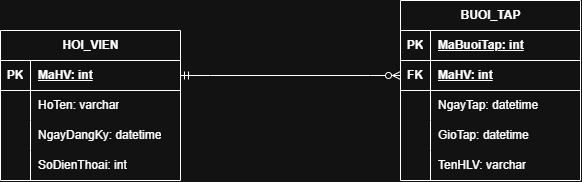

The diagram above was exported from draw.io. Its source (the exported page's mxGraphModel, read from the mxfile embedded in the PNG):
<mxGraphModel dx="1398" dy="825" grid="1" gridSize="10" guides="1" tooltips="1" connect="1" arrows="1" fold="1" page="1" pageScale="1" pageWidth="827" pageHeight="1169" math="0" shadow="0">
  <root>
    <mxCell id="0" />
    <mxCell id="1" parent="0" />
    <mxCell id="bPUn3SLPASYxWSjvsrPw-1" parent="1" style="shape=table;startSize=30;container=1;collapsible=1;childLayout=tableLayout;fixedRows=1;rowLines=0;fontStyle=1;align=center;resizeLast=1;html=1;" value="BUOI_TAP" vertex="1">
      <mxGeometry height="180" width="180" x="500" y="280" as="geometry" />
    </mxCell>
    <mxCell id="bPUn3SLPASYxWSjvsrPw-2" parent="bPUn3SLPASYxWSjvsrPw-1" style="shape=tableRow;horizontal=0;startSize=0;swimlaneHead=0;swimlaneBody=0;fillColor=none;collapsible=0;dropTarget=0;points=[[0,0.5],[1,0.5]];portConstraint=eastwest;top=0;left=0;right=0;bottom=1;" value="" vertex="1">
      <mxGeometry height="30" width="180" y="30" as="geometry" />
    </mxCell>
    <mxCell id="bPUn3SLPASYxWSjvsrPw-3" parent="bPUn3SLPASYxWSjvsrPw-2" style="shape=partialRectangle;connectable=0;fillColor=none;top=0;left=0;bottom=0;right=0;fontStyle=1;overflow=hidden;whiteSpace=wrap;html=1;" value="PK" vertex="1">
      <mxGeometry height="30" width="30" as="geometry">
        <mxRectangle height="30" width="30" as="alternateBounds" />
      </mxGeometry>
    </mxCell>
    <mxCell id="bPUn3SLPASYxWSjvsrPw-4" parent="bPUn3SLPASYxWSjvsrPw-2" style="shape=partialRectangle;connectable=0;fillColor=none;top=0;left=0;bottom=0;right=0;align=left;spacingLeft=6;fontStyle=5;overflow=hidden;whiteSpace=wrap;html=1;" value="MaBuoiTap: int" vertex="1">
      <mxGeometry height="30" width="150" x="30" as="geometry">
        <mxRectangle height="30" width="150" as="alternateBounds" />
      </mxGeometry>
    </mxCell>
    <mxCell id="bPUn3SLPASYxWSjvsrPw-30" parent="bPUn3SLPASYxWSjvsrPw-1" style="shape=tableRow;horizontal=0;startSize=0;swimlaneHead=0;swimlaneBody=0;fillColor=none;collapsible=0;dropTarget=0;points=[[0,0.5],[1,0.5]];portConstraint=eastwest;top=0;left=0;right=0;bottom=1;" vertex="1">
      <mxGeometry height="30" width="180" y="60" as="geometry" />
    </mxCell>
    <mxCell id="bPUn3SLPASYxWSjvsrPw-31" parent="bPUn3SLPASYxWSjvsrPw-30" style="shape=partialRectangle;connectable=0;fillColor=none;top=0;left=0;bottom=0;right=0;fontStyle=1;overflow=hidden;whiteSpace=wrap;html=1;" value="FK" vertex="1">
      <mxGeometry height="30" width="30" as="geometry">
        <mxRectangle height="30" width="30" as="alternateBounds" />
      </mxGeometry>
    </mxCell>
    <mxCell id="bPUn3SLPASYxWSjvsrPw-32" parent="bPUn3SLPASYxWSjvsrPw-30" style="shape=partialRectangle;connectable=0;fillColor=none;top=0;left=0;bottom=0;right=0;align=left;spacingLeft=6;fontStyle=5;overflow=hidden;whiteSpace=wrap;html=1;" value="MaHV: int" vertex="1">
      <mxGeometry height="30" width="150" x="30" as="geometry">
        <mxRectangle height="30" width="150" as="alternateBounds" />
      </mxGeometry>
    </mxCell>
    <mxCell id="bPUn3SLPASYxWSjvsrPw-5" parent="bPUn3SLPASYxWSjvsrPw-1" style="shape=tableRow;horizontal=0;startSize=0;swimlaneHead=0;swimlaneBody=0;fillColor=none;collapsible=0;dropTarget=0;points=[[0,0.5],[1,0.5]];portConstraint=eastwest;top=0;left=0;right=0;bottom=0;" value="" vertex="1">
      <mxGeometry height="30" width="180" y="90" as="geometry" />
    </mxCell>
    <mxCell id="bPUn3SLPASYxWSjvsrPw-6" parent="bPUn3SLPASYxWSjvsrPw-5" style="shape=partialRectangle;connectable=0;fillColor=none;top=0;left=0;bottom=0;right=0;editable=1;overflow=hidden;whiteSpace=wrap;html=1;" value="" vertex="1">
      <mxGeometry height="30" width="30" as="geometry">
        <mxRectangle height="30" width="30" as="alternateBounds" />
      </mxGeometry>
    </mxCell>
    <mxCell id="bPUn3SLPASYxWSjvsrPw-7" parent="bPUn3SLPASYxWSjvsrPw-5" style="shape=partialRectangle;connectable=0;fillColor=none;top=0;left=0;bottom=0;right=0;align=left;spacingLeft=6;overflow=hidden;whiteSpace=wrap;html=1;" value="NgayTap: datetime" vertex="1">
      <mxGeometry height="30" width="150" x="30" as="geometry">
        <mxRectangle height="30" width="150" as="alternateBounds" />
      </mxGeometry>
    </mxCell>
    <mxCell id="bPUn3SLPASYxWSjvsrPw-8" parent="bPUn3SLPASYxWSjvsrPw-1" style="shape=tableRow;horizontal=0;startSize=0;swimlaneHead=0;swimlaneBody=0;fillColor=none;collapsible=0;dropTarget=0;points=[[0,0.5],[1,0.5]];portConstraint=eastwest;top=0;left=0;right=0;bottom=0;" value="" vertex="1">
      <mxGeometry height="30" width="180" y="120" as="geometry" />
    </mxCell>
    <mxCell id="bPUn3SLPASYxWSjvsrPw-9" parent="bPUn3SLPASYxWSjvsrPw-8" style="shape=partialRectangle;connectable=0;fillColor=none;top=0;left=0;bottom=0;right=0;editable=1;overflow=hidden;whiteSpace=wrap;html=1;" value="" vertex="1">
      <mxGeometry height="30" width="30" as="geometry">
        <mxRectangle height="30" width="30" as="alternateBounds" />
      </mxGeometry>
    </mxCell>
    <mxCell id="bPUn3SLPASYxWSjvsrPw-10" parent="bPUn3SLPASYxWSjvsrPw-8" style="shape=partialRectangle;connectable=0;fillColor=none;top=0;left=0;bottom=0;right=0;align=left;spacingLeft=6;overflow=hidden;whiteSpace=wrap;html=1;" value="GioTap: datetime" vertex="1">
      <mxGeometry height="30" width="150" x="30" as="geometry">
        <mxRectangle height="30" width="150" as="alternateBounds" />
      </mxGeometry>
    </mxCell>
    <mxCell id="bPUn3SLPASYxWSjvsrPw-11" parent="bPUn3SLPASYxWSjvsrPw-1" style="shape=tableRow;horizontal=0;startSize=0;swimlaneHead=0;swimlaneBody=0;fillColor=none;collapsible=0;dropTarget=0;points=[[0,0.5],[1,0.5]];portConstraint=eastwest;top=0;left=0;right=0;bottom=0;" value="" vertex="1">
      <mxGeometry height="30" width="180" y="150" as="geometry" />
    </mxCell>
    <mxCell id="bPUn3SLPASYxWSjvsrPw-12" parent="bPUn3SLPASYxWSjvsrPw-11" style="shape=partialRectangle;connectable=0;fillColor=none;top=0;left=0;bottom=0;right=0;editable=1;overflow=hidden;whiteSpace=wrap;html=1;" value="" vertex="1">
      <mxGeometry height="30" width="30" as="geometry">
        <mxRectangle height="30" width="30" as="alternateBounds" />
      </mxGeometry>
    </mxCell>
    <mxCell id="bPUn3SLPASYxWSjvsrPw-13" parent="bPUn3SLPASYxWSjvsrPw-11" style="shape=partialRectangle;connectable=0;fillColor=none;top=0;left=0;bottom=0;right=0;align=left;spacingLeft=6;overflow=hidden;whiteSpace=wrap;html=1;" value="TenHLV: varchar" vertex="1">
      <mxGeometry height="30" width="150" x="30" as="geometry">
        <mxRectangle height="30" width="150" as="alternateBounds" />
      </mxGeometry>
    </mxCell>
    <mxCell id="bPUn3SLPASYxWSjvsrPw-14" parent="1" style="shape=table;startSize=30;container=1;collapsible=1;childLayout=tableLayout;fixedRows=1;rowLines=0;fontStyle=1;align=center;resizeLast=1;html=1;" value="HOI_VIEN" vertex="1">
      <mxGeometry height="150" width="180" x="100" y="310" as="geometry" />
    </mxCell>
    <mxCell id="bPUn3SLPASYxWSjvsrPw-15" parent="bPUn3SLPASYxWSjvsrPw-14" style="shape=tableRow;horizontal=0;startSize=0;swimlaneHead=0;swimlaneBody=0;fillColor=none;collapsible=0;dropTarget=0;points=[[0,0.5],[1,0.5]];portConstraint=eastwest;top=0;left=0;right=0;bottom=1;" value="" vertex="1">
      <mxGeometry height="30" width="180" y="30" as="geometry" />
    </mxCell>
    <mxCell id="bPUn3SLPASYxWSjvsrPw-16" parent="bPUn3SLPASYxWSjvsrPw-15" style="shape=partialRectangle;connectable=0;fillColor=none;top=0;left=0;bottom=0;right=0;fontStyle=1;overflow=hidden;whiteSpace=wrap;html=1;" value="PK" vertex="1">
      <mxGeometry height="30" width="30" as="geometry">
        <mxRectangle height="30" width="30" as="alternateBounds" />
      </mxGeometry>
    </mxCell>
    <mxCell id="bPUn3SLPASYxWSjvsrPw-17" parent="bPUn3SLPASYxWSjvsrPw-15" style="shape=partialRectangle;connectable=0;fillColor=none;top=0;left=0;bottom=0;right=0;align=left;spacingLeft=6;fontStyle=5;overflow=hidden;whiteSpace=wrap;html=1;" value="MaHV: int" vertex="1">
      <mxGeometry height="30" width="150" x="30" as="geometry">
        <mxRectangle height="30" width="150" as="alternateBounds" />
      </mxGeometry>
    </mxCell>
    <mxCell id="bPUn3SLPASYxWSjvsrPw-18" parent="bPUn3SLPASYxWSjvsrPw-14" style="shape=tableRow;horizontal=0;startSize=0;swimlaneHead=0;swimlaneBody=0;fillColor=none;collapsible=0;dropTarget=0;points=[[0,0.5],[1,0.5]];portConstraint=eastwest;top=0;left=0;right=0;bottom=0;" value="" vertex="1">
      <mxGeometry height="30" width="180" y="60" as="geometry" />
    </mxCell>
    <mxCell id="bPUn3SLPASYxWSjvsrPw-19" parent="bPUn3SLPASYxWSjvsrPw-18" style="shape=partialRectangle;connectable=0;fillColor=none;top=0;left=0;bottom=0;right=0;editable=1;overflow=hidden;whiteSpace=wrap;html=1;" value="" vertex="1">
      <mxGeometry height="30" width="30" as="geometry">
        <mxRectangle height="30" width="30" as="alternateBounds" />
      </mxGeometry>
    </mxCell>
    <mxCell id="bPUn3SLPASYxWSjvsrPw-20" parent="bPUn3SLPASYxWSjvsrPw-18" style="shape=partialRectangle;connectable=0;fillColor=none;top=0;left=0;bottom=0;right=0;align=left;spacingLeft=6;overflow=hidden;whiteSpace=wrap;html=1;" value="HoTen: varchar" vertex="1">
      <mxGeometry height="30" width="150" x="30" as="geometry">
        <mxRectangle height="30" width="150" as="alternateBounds" />
      </mxGeometry>
    </mxCell>
    <mxCell id="bPUn3SLPASYxWSjvsrPw-21" parent="bPUn3SLPASYxWSjvsrPw-14" style="shape=tableRow;horizontal=0;startSize=0;swimlaneHead=0;swimlaneBody=0;fillColor=none;collapsible=0;dropTarget=0;points=[[0,0.5],[1,0.5]];portConstraint=eastwest;top=0;left=0;right=0;bottom=0;" value="" vertex="1">
      <mxGeometry height="30" width="180" y="90" as="geometry" />
    </mxCell>
    <mxCell id="bPUn3SLPASYxWSjvsrPw-22" parent="bPUn3SLPASYxWSjvsrPw-21" style="shape=partialRectangle;connectable=0;fillColor=none;top=0;left=0;bottom=0;right=0;editable=1;overflow=hidden;whiteSpace=wrap;html=1;" value="" vertex="1">
      <mxGeometry height="30" width="30" as="geometry">
        <mxRectangle height="30" width="30" as="alternateBounds" />
      </mxGeometry>
    </mxCell>
    <mxCell id="bPUn3SLPASYxWSjvsrPw-23" parent="bPUn3SLPASYxWSjvsrPw-21" style="shape=partialRectangle;connectable=0;fillColor=none;top=0;left=0;bottom=0;right=0;align=left;spacingLeft=6;overflow=hidden;whiteSpace=wrap;html=1;" value="NgayDangKy: datetime" vertex="1">
      <mxGeometry height="30" width="150" x="30" as="geometry">
        <mxRectangle height="30" width="150" as="alternateBounds" />
      </mxGeometry>
    </mxCell>
    <mxCell id="SbADmvkGLiBhPragnEf3-1" parent="bPUn3SLPASYxWSjvsrPw-14" style="shape=tableRow;horizontal=0;startSize=0;swimlaneHead=0;swimlaneBody=0;fillColor=none;collapsible=0;dropTarget=0;points=[[0,0.5],[1,0.5]];portConstraint=eastwest;top=0;left=0;right=0;bottom=0;" value="" vertex="1">
      <mxGeometry height="30" width="180" y="120" as="geometry" />
    </mxCell>
    <mxCell id="SbADmvkGLiBhPragnEf3-2" parent="SbADmvkGLiBhPragnEf3-1" style="shape=partialRectangle;connectable=0;fillColor=none;top=0;left=0;bottom=0;right=0;editable=1;overflow=hidden;whiteSpace=wrap;html=1;" value="" vertex="1">
      <mxGeometry height="30" width="30" as="geometry">
        <mxRectangle height="30" width="30" as="alternateBounds" />
      </mxGeometry>
    </mxCell>
    <mxCell id="SbADmvkGLiBhPragnEf3-3" parent="SbADmvkGLiBhPragnEf3-1" style="shape=partialRectangle;connectable=0;fillColor=none;top=0;left=0;bottom=0;right=0;align=left;spacingLeft=6;overflow=hidden;whiteSpace=wrap;html=1;" value="SoDienThoai: int" vertex="1">
      <mxGeometry height="30" width="150" x="30" as="geometry">
        <mxRectangle height="30" width="150" as="alternateBounds" />
      </mxGeometry>
    </mxCell>
    <mxCell id="bPUn3SLPASYxWSjvsrPw-33" edge="1" parent="1" source="bPUn3SLPASYxWSjvsrPw-15" style="edgeStyle=entityRelationEdgeStyle;fontSize=12;html=1;endArrow=ERzeroToMany;startArrow=ERmandOne;rounded=0;entryX=0;entryY=0.5;entryDx=0;entryDy=0;" target="bPUn3SLPASYxWSjvsrPw-30" value="">
      <mxGeometry height="100" relative="1" width="100" as="geometry">
        <mxPoint x="310" y="327.5" as="sourcePoint" />
        <mxPoint x="490" y="352.5" as="targetPoint" />
      </mxGeometry>
    </mxCell>
  </root>
</mxGraphModel>